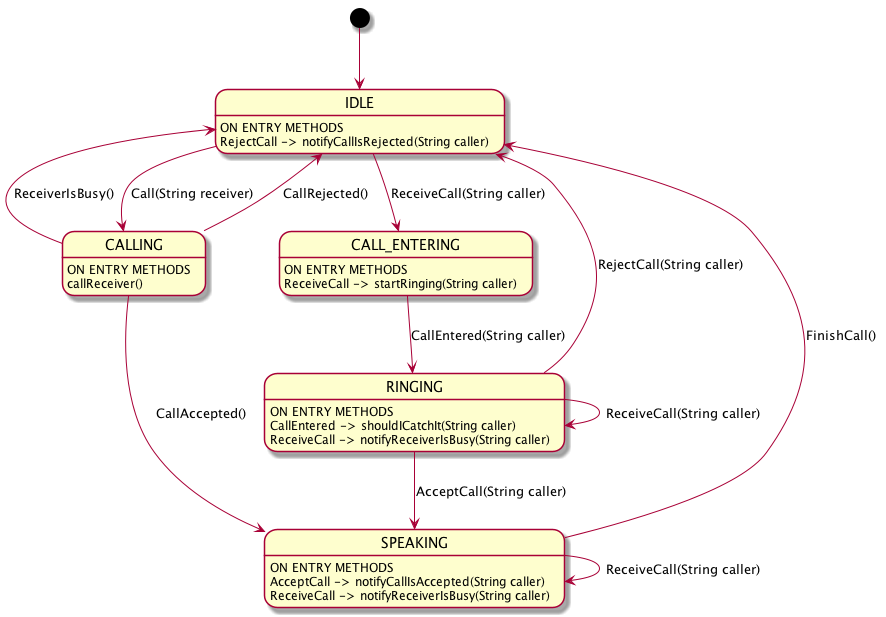

The diagram above was rendered by PlantUML. Its source (embedded in the PNG):
@startuml
[*] --> IDLE
IDLE --> CALL_ENTERING : ReceiveCall(String caller)
CALL_ENTERING --> RINGING : CallEntered(String caller)
RINGING --> IDLE : RejectCall(String caller)
RINGING --> RINGING : ReceiveCall(String caller)
RINGING --> SPEAKING : AcceptCall(String caller)
SPEAKING --> IDLE : FinishCall()
IDLE --> CALLING : Call(String receiver)
CALLING --> SPEAKING : CallAccepted()
SPEAKING --> SPEAKING : ReceiveCall(String caller)
CALLING --> IDLE : CallRejected()
CALLING --> IDLE : ReceiverIsBusy()
IDLE: ON ENTRY METHODS
IDLE: RejectCall -> notifyCallIsRejected(String caller)
CALL_ENTERING: ON ENTRY METHODS
CALL_ENTERING: ReceiveCall -> startRinging(String caller)
RINGING: ON ENTRY METHODS
RINGING: CallEntered -> shouldICatchIt(String caller)
RINGING: ReceiveCall -> notifyReceiverIsBusy(String caller)
CALLING: ON ENTRY METHODS
CALLING: callReceiver()
SPEAKING: ON ENTRY METHODS
SPEAKING: AcceptCall -> notifyCallIsAccepted(String caller)
SPEAKING: ReceiveCall -> notifyReceiverIsBusy(String caller)
@enduml